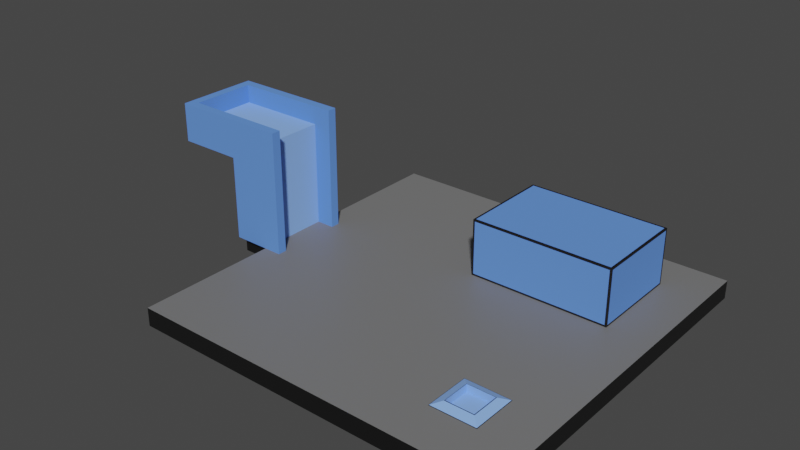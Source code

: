 # Source: Level02.blend  (saved by Blender 2.80.75; exported with 4.5.12 LTS)
import bpy
from mathutils import Matrix  # noqa: F401  (used for matrix-valued properties, if any)

bpy.ops.wm.read_factory_settings(use_empty=True)
scene = bpy.context.scene
scene.name = 'Scene'

# ---- collections
col_collection = bpy.data.collections.new('Collection'); scene.collection.children.link(col_collection)

# ---- materials (node trees are filled in below, after node groups)
mat_grey = bpy.data.materials.new('Grey')
mat_grey.use_transparent_shadow = False
mat_lightgreenblue = bpy.data.materials.new('LightGreenBlue')
mat_lightgreenblue.use_transparent_shadow = False
mat_black = bpy.data.materials.new('Black')
mat_black.use_transparent_shadow = False
mat_lightgreen = bpy.data.materials.new('LightGreen')
mat_lightgreen.use_transparent_shadow = False
mat_darkblue = bpy.data.materials.new('DarkBlue')
mat_darkblue.use_transparent_shadow = False
mat_lightblue = bpy.data.materials.new('LightBlue')
mat_lightblue.use_transparent_shadow = False

# ---- material node trees
mat_grey.use_nodes = True; mat_grey.node_tree.nodes.clear()
_N = mat_grey.node_tree.nodes; _L = mat_grey.node_tree.links
n0 = _N.new('ShaderNodeOutputMaterial'); n0.name = 'Material Output'; n0.location = (300, 300)
n1 = _N.new('ShaderNodeBsdfPrincipled'); n1.name = 'Principled BSDF'; n1.location = (10, 300)
n1.distribution = 'GGX'
n1.subsurface_method = 'BURLEY'
n1.inputs[0].default_value = (0.1845, 0.1845, 0.1845, 1.0)
n1.inputs[3].default_value = 1.45
n1.inputs[27].default_value = (0.0, 0.0, 0.0, 1.0)
n1.inputs[28].default_value = 1.0
_L.new(n1.outputs[0], n0.inputs[0])
n0.is_active_output = True
mat_lightgreenblue.use_nodes = True; mat_lightgreenblue.node_tree.nodes.clear()
_N = mat_lightgreenblue.node_tree.nodes; _L = mat_lightgreenblue.node_tree.links
n0 = _N.new('ShaderNodeOutputMaterial'); n0.name = 'Material Output'; n0.location = (300, 300)
n1 = _N.new('ShaderNodeBsdfPrincipled'); n1.name = 'Principled BSDF'; n1.location = (10, 300)
n1.distribution = 'GGX'
n1.subsurface_method = 'BURLEY'
n1.inputs[0].default_value = (0.1725, 0.5071, 0.4648, 1.0)
n1.inputs[2].default_value = 1.0
n1.inputs[3].default_value = 1.45
n1.inputs[27].default_value = (0.0, 0.0, 0.0, 1.0)
n1.inputs[28].default_value = 1.0
_L.new(n1.outputs[0], n0.inputs[0])
n0.is_active_output = True
mat_black.use_nodes = True; mat_black.node_tree.nodes.clear()
_N = mat_black.node_tree.nodes; _L = mat_black.node_tree.links
n0 = _N.new('ShaderNodeOutputMaterial'); n0.name = 'Material Output'; n0.location = (300, 300)
n1 = _N.new('ShaderNodeBsdfPrincipled'); n1.name = 'Principled BSDF'; n1.location = (10, 300)
n1.distribution = 'GGX'
n1.subsurface_method = 'BURLEY'
n1.inputs[0].default_value = (0.0, 0.0, 0.0, 1.0)
n1.inputs[3].default_value = 1.45
n1.inputs[13].default_value = 1.0
n1.inputs[27].default_value = (0.0, 0.0, 0.0, 1.0)
n1.inputs[28].default_value = 1.0
_L.new(n1.outputs[0], n0.inputs[0])
n0.is_active_output = True
mat_lightgreen.use_nodes = True; mat_lightgreen.node_tree.nodes.clear()
_N = mat_lightgreen.node_tree.nodes; _L = mat_lightgreen.node_tree.links
n0 = _N.new('ShaderNodeOutputMaterial'); n0.name = 'Material Output'; n0.location = (300, 300)
n1 = _N.new('ShaderNodeBsdfPrincipled'); n1.name = 'Principled BSDF'; n1.location = (10, 300)
n1.distribution = 'GGX'
n1.subsurface_method = 'BURLEY'
n1.inputs[0].default_value = (0.3449, 1.0, 0.2704, 1.0)
n1.inputs[3].default_value = 1.45
n1.inputs[13].default_value = 1.0
n1.inputs[27].default_value = (0.0, 0.0, 0.0, 1.0)
n1.inputs[28].default_value = 1.0
_L.new(n1.outputs[0], n0.inputs[0])
n0.is_active_output = True
mat_darkblue.use_nodes = True; mat_darkblue.node_tree.nodes.clear()
_N = mat_darkblue.node_tree.nodes; _L = mat_darkblue.node_tree.links
n0 = _N.new('ShaderNodeOutputMaterial'); n0.name = 'Material Output'; n0.location = (300, 300)
n1 = _N.new('ShaderNodeBsdfPrincipled'); n1.name = 'Principled BSDF'; n1.location = (10, 300)
n1.distribution = 'GGX'
n1.subsurface_method = 'BURLEY'
n1.inputs[0].default_value = (0.1267, 0.2835, 0.8, 1.0)
n1.inputs[2].default_value = 1.0
n1.inputs[3].default_value = 1.45
n1.inputs[13].default_value = 0.0
n1.inputs[27].default_value = (0.0, 0.0, 0.0, 1.0)
n1.inputs[28].default_value = 1.0
_L.new(n1.outputs[0], n0.inputs[0])
n0.is_active_output = True
mat_lightblue.use_nodes = True; mat_lightblue.node_tree.nodes.clear()
_N = mat_lightblue.node_tree.nodes; _L = mat_lightblue.node_tree.links
n0 = _N.new('ShaderNodeOutputMaterial'); n0.name = 'Material Output'; n0.location = (300, 300)
n1 = _N.new('ShaderNodeBsdfPrincipled'); n1.name = 'Principled BSDF'; n1.location = (10, 300)
n1.distribution = 'GGX'
n1.subsurface_method = 'BURLEY'
n1.inputs[0].default_value = (0.257, 0.4654, 1.0, 1.0)
n1.inputs[2].default_value = 1.0
n1.inputs[3].default_value = 1.45
n1.inputs[27].default_value = (0.0, 0.0, 0.0, 1.0)
n1.inputs[28].default_value = 1.0
_L.new(n1.outputs[0], n0.inputs[0])
n0.is_active_output = True

# ---- world
world_world = bpy.data.worlds.new('World'); scene.world = world_world
world_world.use_nodes = True; world_world.node_tree.nodes.clear()
_N = world_world.node_tree.nodes; _L = world_world.node_tree.links
n0 = _N.new('ShaderNodeOutputWorld'); n0.name = 'World Output'; n0.location = (300, 300)
n1 = _N.new('ShaderNodeBackground'); n1.name = 'Background'; n1.location = (10, 300)
n1.inputs[0].default_value = (0.05088, 0.05088, 0.05088, 1.0)
_L.new(n1.outputs[0], n0.inputs[0])
n0.is_active_output = True
world_world.color = (0.05088, 0.05088, 0.05088)
world_world.use_sun_shadow = False
world_world.sun_shadow_jitter_overblur = 0.0

# ---- meshes
me_cube = bpy.data.meshes.new('Cube')
me_cube.from_pydata([(1.0, 1.0, 1.0), (1.0, 1.0, 0.0), (1.0, -1.0, 1.0), (1.0, -1.0, 0.0), (-1.0, 1.0, 1.0), (-1.0, 1.0, 0.0), (-1.0, -1.0, 1.0), (-1.0, -1.0, 0.0), (-1.0, 0.0, 1.0), (1.0, 0.0, 0.0), (-1.0, 0.0, 0.0), (-1.0, -0.176, 1.0), (-1.0, -0.176, 0.0), (-1.0, 0.176, 0.0), (-1.0, 0.176, 1.0), (-1.2, 0.176, 0.0), (-1.2, 0.0, 0.0), (-1.2, -0.176, 1.0), (-1.2, 0.0, 1.0), (-1.2, -0.176, 0.0), (-1.2, 0.176, 1.0), (-1.0, -0.176, 6.716), (-1.0, 0.0, 6.716), (-1.0, 0.176, 6.716), (-1.2, -0.176, 6.716), (-1.2, 0.0, 6.716), (-1.2, 0.176, 6.716), (-1.0, -0.226, 1.0), (-1.0, -0.226, 6.716), (-1.2, -0.226, 1.0), (-1.2, -0.226, 6.716), (-1.2, 0.226, 1.0), (-1.0, 0.226, 1.0), (-1.2, 0.226, 6.716), (-1.0, 0.226, 6.716), (-0.9, -0.176, 1.0), (-0.9, -0.176, 6.716), (-0.9, 0.176, 1.0), (-0.9, 0.176, 6.716), (-0.9, -0.226, 1.0), (-0.9, -0.226, 6.716), (-0.9, 0.226, 1.0), (-0.9, 0.226, 6.716), (-1.0, -0.176, 5.591), (-1.0, 0.176, 5.591), (-1.2, 0.176, 5.591), (-1.2, 0.0, 5.591), (-1.0, -0.226, 5.591), (-1.0, 0.226, 5.591), (-1.2, 0.226, 5.591), (-0.9, -0.176, 5.591), (-0.9, 0.176, 5.591), (-0.9, -0.226, 5.591), (-0.9, 0.226, 5.591), (-1.2, -0.176, 5.591), (-1.0, 0.0, 5.591), (-1.2, -0.226, 5.591), (-1.5, -0.176, 6.716), (-1.5, 0.0, 6.716), (-1.5, 0.176, 6.716), (-1.5, 0.176, 5.591), (-1.5, 0.0, 5.591), (-1.5, -0.226, 6.716), (-1.5, 0.226, 5.591), (-1.5, 0.226, 6.716), (-1.5, -0.176, 5.591), (-1.5, -0.226, 5.591), (-1.55, -0.176, 6.716), (-1.55, 0.0, 6.716), (-1.55, 0.176, 6.716), (-1.55, 0.176, 5.591), (-1.55, 0.0, 5.591), (-1.55, -0.226, 6.716), (-1.55, 0.226, 5.591), (-1.55, 0.226, 6.716), (-1.55, -0.176, 5.591), (-1.55, -0.226, 5.591), (-1.2, 0.176, 7.716), (-1.0, 0.176, 7.716), (-1.2, -0.176, 7.716), (-1.0, -0.176, 7.716), (-1.2, -0.226, 7.716), (-1.0, -0.226, 7.716), (-1.2, 0.226, 7.716), (-1.0, 0.226, 7.716), (-0.9, -0.226, 7.716), (-0.9, -0.176, 7.716), (-0.9, 0.226, 7.716), (-0.9, 0.176, 7.716), (-1.5, -0.176, 7.716), (-1.5, 0.0, 7.716), (-1.5, 0.176, 7.716), (-1.55, 0.0, 7.716), (-1.5, -0.226, 7.716), (-1.5, 0.226, 7.716), (-1.55, -0.176, 7.716), (-1.55, 0.176, 7.716), (-1.55, -0.226, 7.716), (-1.55, 0.226, 7.716), (0.0, 1.0, 0.0), (0.0, -1.0, 1.0), (0.0, -1.0, 0.0), (0.0, 1.0, 1.0), (0.0, 0.0, 1.0), (0.5, 1.0, 0.0), (1.0, 0.5, 0.0), (1.0, 0.25, 1.0), (0.0, 0.25, 1.0), (0.75, 0.76, 1.0), (1.0, 0.25, 0.0), (-1.0, 0.75, 1.0), (1.0, 0.75, 1.0), (0.0, 0.75, 1.0), (0.75, 1.0, 1.0), (4.657e-10, 0.6529, 2.126), (4.657e-10, 0.6558, 1.833), (4.657e-10, 0.3558, 1.833), (0.0, 0.3583, 1.541), (-4.657e-10, 0.6444, 1.259), (-4.657e-10, 0.6305, 1.0), (4.657e-10, 0.3807, 1.0), (-4.657e-10, 0.3811, 2.667), (-4.657e-10, 0.6305, 2.667), (0.0, 0.3998, 2.894), (0.0, 0.5892, 3.081), (4.657e-10, 0.5632, 3.219), (-0.01, 0.75, 4.0), (-0.01, 0.5, 4.0), (-0.01, 0.25, 4.0), (-0.01, 0.75, 1.0), (-0.01, 0.25, 1.0), (-0.01, 0.6444, 2.407), (-0.01, 0.6305, 2.667), (-0.01, 0.6529, 2.126), (-0.01, 0.3587, 2.126), (-0.01, 0.3558, 1.833), (-0.01, 0.3583, 1.541), (-0.01, 0.3668, 1.259), (-0.01, 0.3904, 2.78), (-0.01, 0.5632, 3.219), (-0.01, 0.4766, 3.305), (-0.01, 0.5351, 3.305), (-0.01, 0.5058, 3.333), (0.0, 0.24, 1.0), (0.75, 0.24, 1.0), (0.75, 0.24, 4.0), (0.0, 0.24, 4.0), (-0.01, 0.24, 1.0), (-0.01, 0.24, 4.0), (0.75, 0.76, 4.0), (0.0, 0.76, 1.0), (0.0, 0.76, 4.0), (-0.01, 0.76, 1.0), (-0.01, 0.76, 4.0), (0.76, 0.75, 1.0), (0.76, 0.75, 4.0), (0.76, 0.76, 1.0), (0.76, 0.76, 4.0), (0.76, 0.25, 1.0), (0.76, 0.25, 4.0), (0.76, 0.24, 1.0), (0.76, 0.24, 4.0), (0.0, 0.5, 4.0), (0.75, 0.25, 4.0), (0.0, 0.75, 4.0), (0.75, 0.25, 1.0), (0.75, 0.75, 1.0), (0.75, 0.75, 4.0), (0.0, 0.25, 4.0), (0.76, 0.24, 4.1), (0.75, 0.24, 4.1), (-0.01, 0.24, 4.1), (-0.01, 0.25, 4.1), (2.384e-07, 0.76, 4.1), (0.75, 0.76, 4.1), (-0.01, 0.75, 4.1), (-0.01, 0.5, 4.1), (2.384e-07, 0.24, 4.1), (-0.01, 0.76, 4.1), (0.76, 0.75, 4.1), (0.76, 0.25, 4.1), (0.76, 0.76, 4.1), (2.384e-07, 0.75, 4.1), (2.384e-07, 0.25, 4.1), (2.384e-07, 0.5, 4.1), (0.75, 0.75, 4.1), (0.75, 0.25, 4.1), (0.0, 0.6444, 2.407), (0.7469, -0.7469, 1.013), (0.0, 0.3672, 2.407), (4.657e-10, 0.3587, 2.126), (0.0, 0.6525, 1.541), (0.7031, -0.7031, 1.188), (9.313e-10, 0.3668, 1.259), (0.7031, -0.5469, 1.188), (-4.657e-10, 0.3904, 2.78), (0.0, 0.6119, 2.894), (0.7469, -0.5031, 1.013), (0.0, 0.4225, 3.081), (4.657e-10, 0.4484, 3.219), (4.657e-10, 0.4766, 3.305), (4.657e-10, 0.5351, 3.305), (4.657e-10, 0.5058, 3.333), (0.0, 0.5, 3.328), (0.5469, -0.5469, 1.188), (-0.01, 0.3672, 2.407), (0.5031, -0.5031, 1.013), (-0.01, 0.6558, 1.833), (-0.01, 0.6525, 1.541), (-0.01, 0.3807, 1.0), (-0.01, 0.3811, 2.667), (0.5031, -0.7469, 1.013), (-0.01, 0.6119, 2.894), (-0.01, 0.3998, 2.894), (-0.01, 0.5892, 3.081), (-0.01, 0.4225, 3.081), (-0.01, 0.4484, 3.219), (0.5469, -0.7031, 1.188), (-0.01, 0.5, 3.328), (-0.01, 0.6305, 1.0), (0.0002544, 0.5783, 1.838), (0.0002544, 0.5711, 1.993), (0.0002544, 0.5828, 1.67), (0.0002544, 0.4337, 1.838), (0.0002544, 0.4293, 1.67), (0.0002544, 0.4278, 1.495), (0.0002544, 0.5843, 1.495), (0.0002544, 0.5826, 1.32), (0.0002544, 0.429, 1.32), (0.0002544, 0.5783, 1.152), (0.0002544, 0.4335, 1.152), (0.0002544, 0.5711, 1.0), (0.0002544, 0.4407, 1.0), (0.0002544, 0.4409, 1.993), (0.0002544, 0.4458, 2.061), (0.0002544, 0.5614, 2.129), (0.0002544, 0.4507, 2.129), (0.0002544, 0.5495, 2.241), (0.0002544, 0.4625, 2.241), (0.0002544, 0.4761, 2.323), (0.0002544, 0.536, 2.323), (0.0002544, 0.4908, 2.374), (0.0002544, 0.5213, 2.374), (0.0002544, 0.506, 2.392), (0.0002544, 0.503, 2.388), (-0.01025, 0.5783, 1.838), (-0.01025, 0.5711, 1.993), (-0.01025, 0.5828, 1.67), (-0.01025, 0.4337, 1.838), (-0.01025, 0.4293, 1.67), (-0.01025, 0.4278, 1.495), (-0.01025, 0.5843, 1.495), (-0.01025, 0.5826, 1.32), (-0.01025, 0.429, 1.32), (-0.01025, 0.5783, 1.152), (-0.01025, 0.4335, 1.152), (-0.01025, 0.5711, 0.9999), (-0.01025, 0.4407, 1.0), (-0.01025, 0.4409, 1.993), (-0.01025, 0.4458, 2.061), (-0.01025, 0.5614, 2.129), (-0.01025, 0.4507, 2.129), (-0.01025, 0.5495, 2.241), (-0.01025, 0.4625, 2.241), (-0.01025, 0.4761, 2.323), (-0.01025, 0.536, 2.323), (-0.01025, 0.4908, 2.374), (-0.01025, 0.5213, 2.374), (-0.01025, 0.506, 2.392), (-0.01025, 0.503, 2.388), (0.0, -0.5, 1.0), (0.5, -0.5, 1.0), (0.75, -0.5, 1.0), (0.25, 1.0, 0.0), (0.25, -1.0, 1.0), (0.25, 1.0, 1.0), (0.5, -0.75, 1.0), (1.0, -0.25, 0.0), (1.0, -0.25, 1.0), (-1.0, -0.625, 0.0), (0.7, -0.55, 1.0), (0.55, -0.55, 1.0), (-1.0, -0.6875, 0.0), (0.7, -0.7, 1.0), (0.55, -0.7, 1.0), (0.7, -0.625, 0.8), (0.55, -0.625, 0.8), (0.625, -0.55, 0.8), (0.7, -0.55, 0.8), (0.55, -0.55, 0.8), (0.625, -0.7, 0.8), (0.7, -0.7, 0.8), (0.55, -0.7, 0.8), (0.7, -0.625, 1.2), (0.55, -0.625, 1.2), (0.625, -0.55, 1.2), (0.7, -0.55, 1.2), (0.55, -0.55, 1.2), (0.625, -0.7, 1.2), (0.7, -0.7, 1.2), (0.55, -0.7, 1.2), (0.75, -0.75, 1.0), (-0.01, 0.76, 1.1), (-0.01, 0.75, 1.1), (-0.01, 0.25, 1.1), (-0.01, 0.24, 1.1), (0.76, 0.25, 1.1), (0.75, 0.76, 1.1), (0.76, 0.76, 1.1), (0.76, 0.75, 1.1), (0.75, 0.24, 1.1), (0.76, 0.24, 1.1), (0.0, 0.76, 1.1), (0.0, 0.24, 1.1), (-0.01, 0.6359, 1.1), (-0.01, 0.3753, 1.1), (-0.5, 0.0, 1.0), (-0.505, 0.75, 1.0), (-0.5025, 0.24, 1.0), (-0.01, 0.0, 1.0), (-0.01, 0.3127, 1.1), (-0.01, 0.344, 1.1)], [(305, 313), (219, 119)], [(101, 100, 6, 7), (306, 309, 155, 159), (55, 44, 23, 22), (6, 100, 270, 103, 319, 316, 8), (14, 13, 15, 20), (19, 17, 18, 16), (16, 18, 20, 15), (10, 12, 19, 16), (17, 11, 27, 29), (13, 10, 16, 15), (12, 11, 17, 19), (21, 22, 25, 24), (22, 23, 26, 25), (33, 49, 63, 64), (45, 46, 61, 60), (24, 25, 58, 57), (43, 55, 22, 21), (56, 47, 28, 30), (64, 74, 98, 94), (17, 29, 56, 54), (48, 49, 33, 34), (36, 21, 80, 86), (14, 20, 31, 32), (26, 23, 78, 77), (50, 36, 40, 52), (37, 41, 53, 51), (27, 39, 52, 47), (67, 72, 97, 95), (14, 37, 51, 44), (48, 34, 42, 53), (43, 21, 36, 50), (11, 43, 50, 35), (32, 48, 53, 41), (35, 50, 52, 39), (31, 49, 48, 32), (27, 47, 56, 29), (8, 55, 43, 11), (14, 44, 55, 8), (20, 45, 49, 31), (23, 44, 51, 38), (28, 47, 52, 40), (38, 51, 53, 42), (46, 54, 65, 61), (18, 17, 54, 46, 45, 20), (60, 61, 71, 70), (33, 64, 94, 83), (58, 59, 91, 90), (61, 65, 75, 71), (25, 26, 59, 58), (49, 45, 60, 63), (28, 40, 85, 82), (56, 30, 62, 66), (40, 36, 86, 85), (54, 56, 66, 65), (70, 69, 74, 73), (70, 71, 68, 69), (71, 75, 67, 68), (67, 75, 76, 72), (57, 58, 90, 89), (66, 62, 72, 76), (64, 63, 73, 74), (63, 60, 70, 73), (65, 66, 76, 75), (69, 68, 92, 96), (80, 79, 81, 82), (84, 78, 88, 87), (77, 78, 84, 83), (80, 82, 85, 86), (93, 89, 95, 97), (89, 90, 92, 95), (77, 83, 94, 91), (81, 79, 89, 93), (90, 91, 96, 92), (91, 94, 98, 96), (59, 26, 77, 91), (62, 30, 81, 93), (38, 42, 87, 88), (74, 69, 96, 98), (21, 24, 79, 80), (34, 33, 83, 84), (23, 38, 88, 78), (72, 62, 93, 97), (30, 28, 82, 81), (68, 67, 95, 92), (42, 34, 84, 87), (24, 57, 89, 79), (112, 129, 152, 150), (5, 4, 102, 99), (278, 2, 3, 277), (270, 100, 274, 276, 271), (2, 274, 100, 101, 3), (275, 113, 0, 1, 104, 273), (107, 143, 144, 165), (303, 126, 153, 302), (306, 159, 161, 311), (313, 143, 144, 310), (309, 154, 156, 308), (304, 130, 147, 305), (120, 107, 130, 209), (143, 313, 146, 148, 305, 147), (130, 107, 143, 147), (310, 144, 160, 311), (307, 149, 157, 308), (4, 110, 317, 129, 152, 150, 102), (6, 8, 32, 110, 4, 5, 279, 282, 7), (150, 108, 113, 275, 102), (113, 108, 156, 154, 111, 0), (111, 154, 158, 106), (312, 151, 149, 307), (143, 107, 120, 193, 117, 116, 190, 189, 121, 195, 123, 198, 199, 200, 203, 162, 168, 146, 313), (112, 150, 312, 151, 164, 162, 203, 202, 201, 125, 124, 196, 122, 187, 114, 115, 191, 118, 119), (166, 165, 163, 167), (107, 168, 163, 165), (166, 167, 164, 112), (149, 151, 173, 174), (155, 157, 181, 179), (153, 126, 175, 178), (146, 145, 170, 177), (151, 153, 178, 173), (161, 159, 180, 169), (127, 128, 172, 176), (145, 161, 169, 170), (159, 155, 179, 180), (126, 127, 176, 175), (183, 186, 185, 182, 184), (182, 175, 176, 184), (184, 176, 172, 183), (173, 178, 175, 182), (173, 182, 185, 174), (181, 174, 185, 179), (179, 185, 186, 180), (170, 169, 180, 186), (183, 177, 170, 186), (171, 177, 183, 172), (157, 149, 174, 181), (128, 148, 171, 172), (148, 146, 177, 171), (168, 162, 164, 167, 163), (108, 166, 165, 144, 160, 158, 154, 156), (150, 112, 166, 108), (238, 236, 261, 263), (224, 225, 250, 249), (239, 238, 263, 264), (226, 222, 247, 251), (237, 240, 265, 262), (227, 226, 251, 252), (241, 239, 264, 266), (225, 228, 253, 250), (240, 242, 267, 265), (229, 227, 252, 254), (242, 243, 268, 267), (228, 230, 255, 253), (243, 244, 269, 268), (231, 229, 254, 256), (244, 241, 266, 269), (230, 232, 257, 255), (233, 223, 248, 258), (234, 233, 258, 259), (221, 235, 260, 246), (220, 221, 246, 245), (236, 234, 259, 261), (222, 220, 245, 247), (235, 237, 262, 260), (223, 224, 249, 248), (122, 196, 124, 125, 201, 202, 203, 200, 199, 198, 123, 195, 121, 189, 190, 116, 117, 193, 120, 232, 230, 228, 225, 224, 223, 233, 234, 236, 238, 239, 241, 244, 243, 242, 240, 237, 235, 221, 220, 222, 226, 227, 229, 231, 119, 118, 191, 115, 114, 187), (256, 257, 232, 231), (166, 112, 119, 231, 232, 120, 107, 165), (111, 106, 278, 277, 9, 109, 105, 1, 0), (99, 102, 275, 273), (282, 279, 5, 99, 273, 104, 1, 105, 109, 9, 277, 3, 101, 7), (103, 270, 271, 272, 144, 143), (284, 292, 286, 289, 281, 297, 294, 300), (280, 288, 285, 291, 283, 299, 293, 296), (285, 288, 287, 289, 286, 292, 290, 291), (129, 303, 302, 152), (128, 304, 305, 148), (108, 307, 308, 156), (145, 310, 311, 161), (155, 309, 308, 157), (158, 306, 311, 160), (158, 154, 309, 306), (126, 303, 314, 208, 207, 133, 131, 132, 212, 214, 139, 141, 142, 218, 140, 216, 215, 213, 138, 210, 205, 134, 135, 136, 137, 209, 315, 321, 320, 304, 128, 127), (130, 304, 320, 321, 315, 209), (314, 303, 129, 219), (147, 319, 103, 143), (316, 319, 147, 318), (209, 129, 219, 256, 257), (318, 317, 110, 32, 14, 8, 316), (216, 140, 218, 142, 141, 139, 214, 212, 132, 131, 133, 207, 208, 314, 219, 256, 254, 252, 251, 247, 245, 246, 260, 262, 265, 267, 268, 269, 266, 264, 263, 261, 259, 258, 248, 249, 250, 253, 255, 257, 209, 137, 136, 135, 134, 205, 210, 138, 213, 215), (312, 302, 153, 151), (312, 150, 152, 302), (150, 312, 307, 108), (313, 310, 145, 146), (130, 209, 129, 317, 318, 147), (188, 301, 272, 197), (188, 211, 276, 301), (211, 206, 271, 276), (197, 272, 271, 206), (194, 192, 188, 197), (217, 211, 188, 192), (217, 204, 206, 211), (204, 194, 197, 206), (194, 204, 297, 295, 296), (192, 194, 296, 293, 299), (192, 299, 298, 300, 217), (217, 300, 294, 297, 204), (144, 272, 278, 106, 158, 160), (2, 278, 272, 301), (2, 301, 276, 274), (287, 288, 280, 296, 295, 297, 281, 289), (283, 291, 290, 292, 284, 300, 298, 299)])
me_cube.polygons.foreach_set('material_index', [2, 4, 5, 0, 2, 2, 2, 2, 4, 2, 2, 5, 5, 4, 0, 5, 5, 4, 4, 4, 4, 4, 4, 4, 4, 4, 4, 4, 4, 4, 4, 4, 4, 4, 4, 4, 5, 5, 4, 4, 4, 4, 0, 4, 0, 4, 4, 0, 5, 0, 4, 4, 4, 0, 4, 4, 4, 4, 4, 4, 4, 0, 0, 4, 4, 4, 4, 4, 4, 4, 4, 4, 4, 4, 4, 4, 4, 4, 4, 4, 4, 4, 4, 4, 4, 4, 0, 2, 2, 0, 2, 2, 0, 2, 2, 2, 2, 2, 0, 2, 0, 2, 2, 0, 2, 0, 0, 0, 4, 5, 5, 4, 4, 4, 2, 2, 2, 2, 2, 2, 2, 2, 2, 2, 4, 2, 2, 2, 2, 2, 2, 2, 2, 2, 2, 2, 2, 4, 0, 0, 2, 2, 2, 2, 2, 2, 2, 2, 2, 2, 2, 2, 2, 2, 2, 2, 2, 2, 2, 2, 2, 2, 2, 2, 5, 0, 5, 2, 2, 2, 0, 5, 5, 5, 2, 2, 2, 2, 2, 2, 2, 4, 2, 2, 0, 0, 0, 0, 2, 2, 2, 2, 4, 0, 2, 2, 2, 2, 5, 5, 5, 5, 2, 2, 2, 2, 0, 0, 0, 5, 5])
_uv = me_cube.uv_layers.new(name='UVMap')
_uv.uv.foreach_set('vector', [0.375, 0.375, 0.625, 0.375, 0.625, 0.5, 0.375, 0.5, 0.4062, 0.09375, 0.4062, 0.03125, 0.4062, 0.03125, 0.4062, 0.09375, 0.0, 0.0, 0.0, 0.0, 0.0, 0.0, 0.0, 0.0, 0.625, 0.25, 0.5, 0.25, 0.5, 0.1875, 0.5, 0.125, 0.5312, 0.125, 0.5625, 0.125, 0.625, 0.125, 0.625, 0.6562, 0.375, 0.6562, 0.375, 0.6562, 0.625, 0.6562, 0.375, 0.5938, 0.625, 0.5938, 0.625, 0.625, 0.375, 0.625, 0.375, 0.625, 0.625, 0.625, 0.625, 0.6562, 0.375, 0.6562, 0.0, 0.0, 0.0, 0.0, 0.0, 0.0, 0.0, 0.0, 0.625, 0.5938, 0.625, 0.5938, 0.625, 0.5938, 0.625, 0.5938, 0.0, 0.0, 0.0, 0.0, 0.0, 0.0, 0.0, 0.0, 0.375, 0.5938, 0.625, 0.5938, 0.625, 0.5938, 0.375, 0.5938, 0.0, 0.0, 0.0, 0.0, 0.0, 0.0, 0.0, 0.0, 0.0, 0.0, 0.0, 0.0, 0.0, 0.0, 0.0, 0.0, 0.625, 0.6562, 0.625, 0.6562, 0.625, 0.6562, 0.625, 0.6562, 0.625, 0.6562, 0.625, 0.625, 0.625, 0.625, 0.625, 0.6562, 0.0, 0.0, 0.0, 0.0, 0.0, 0.0, 0.0, 0.0, 0.0, 0.0, 0.0, 0.0, 0.0, 0.0, 0.0, 0.0, 0.625, 0.5938, 0.625, 0.5938, 0.625, 0.5938, 0.625, 0.5938, 0.625, 0.6562, 0.625, 0.6562, 0.625, 0.6562, 0.625, 0.6562, 0.625, 0.5938, 0.625, 0.5938, 0.625, 0.5938, 0.625, 0.5938, 0.625, 0.6562, 0.625, 0.6562, 0.625, 0.6562, 0.625, 0.6562, 0.0, 0.0, 0.0, 0.0, 0.0, 0.0, 0.0, 0.0, 0.625, 0.6562, 0.625, 0.6562, 0.625, 0.6562, 0.625, 0.6562, 0.0, 0.0, 0.0, 0.0, 0.0, 0.0, 0.0, 0.0, 0.0, 0.0, 0.0, 0.0, 0.0, 0.0, 0.0, 0.0, 0.0, 0.0, 0.0, 0.0, 0.0, 0.0, 0.0, 0.0, 0.625, 0.5938, 0.625, 0.5938, 0.625, 0.5938, 0.625, 0.5938, 0.625, 0.5938, 0.625, 0.5938, 0.625, 0.5938, 0.625, 0.5938, 0.0, 0.0, 0.0, 0.0, 0.0, 0.0, 0.0, 0.0, 0.625, 0.6562, 0.625, 0.6562, 0.625, 0.6562, 0.625, 0.6562, 0.0, 0.0, 0.0, 0.0, 0.0, 0.0, 0.0, 0.0, 0.0, 0.0, 0.0, 0.0, 0.0, 0.0, 0.0, 0.0, 0.625, 0.6562, 0.625, 0.6562, 0.625, 0.6562, 0.625, 0.6562, 0.0, 0.0, 0.0, 0.0, 0.0, 0.0, 0.0, 0.0, 0.625, 0.6562, 0.625, 0.6562, 0.625, 0.6562, 0.625, 0.6562, 0.625, 0.5938, 0.625, 0.5938, 0.625, 0.5938, 0.625, 0.5938, 0.0, 0.0, 0.0, 0.0, 0.0, 0.0, 0.0, 0.0, 0.0, 0.0, 0.0, 0.0, 0.0, 0.0, 0.0, 0.0, 0.625, 0.6562, 0.625, 0.6562, 0.625, 0.6562, 0.625, 0.6562, 0.0, 0.0, 0.0, 0.0, 0.0, 0.0, 0.0, 0.0, 0.625, 0.5938, 0.625, 0.5938, 0.625, 0.5938, 0.625, 0.5938, 0.0, 0.0, 0.0, 0.0, 0.0, 0.0, 0.0, 0.0, 0.625, 0.625, 0.625, 0.5938, 0.625, 0.5938, 0.625, 0.625, 0.625, 0.625, 0.625, 0.5938, 0.625, 0.5938, 0.625, 0.625, 0.625, 0.6562, 0.625, 0.6562, 0.625, 0.6562, 0.625, 0.625, 0.625, 0.625, 0.625, 0.6562, 0.625, 0.6562, 0.625, 0.6562, 0.625, 0.6562, 0.625, 0.6562, 0.0, 0.0, 0.0, 0.0, 0.0, 0.0, 0.0, 0.0, 0.625, 0.625, 0.625, 0.5938, 0.625, 0.5938, 0.625, 0.625, 0.0, 0.0, 0.0, 0.0, 0.0, 0.0, 0.0, 0.0, 0.625, 0.6562, 0.625, 0.6562, 0.625, 0.6562, 0.625, 0.6562, 0.625, 0.5938, 0.625, 0.5938, 0.625, 0.5938, 0.625, 0.5938, 0.625, 0.5938, 0.625, 0.5938, 0.625, 0.5938, 0.625, 0.5938, 0.0, 0.0, 0.0, 0.0, 0.0, 0.0, 0.0, 0.0, 0.625, 0.5938, 0.625, 0.5938, 0.625, 0.5938, 0.625, 0.5938, 0.625, 0.6562, 0.625, 0.6562, 0.625, 0.6562, 0.625, 0.6562, 0.625, 0.6562, 0.625, 0.625, 0.625, 0.625, 0.625, 0.6562, 0.625, 0.625, 0.625, 0.5938, 0.625, 0.5938, 0.625, 0.625, 0.625, 0.5938, 0.625, 0.5938, 0.625, 0.5938, 0.625, 0.5938, 0.0, 0.0, 0.0, 0.0, 0.0, 0.0, 0.0, 0.0, 0.625, 0.5938, 0.625, 0.5938, 0.625, 0.5938, 0.625, 0.5938, 0.625, 0.6562, 0.625, 0.6562, 0.625, 0.6562, 0.625, 0.6562, 0.625, 0.6562, 0.625, 0.6562, 0.625, 0.6562, 0.625, 0.6562, 0.625, 0.5938, 0.625, 0.5938, 0.625, 0.5938, 0.625, 0.5938, 0.625, 0.6562, 0.625, 0.625, 0.625, 0.625, 0.625, 0.6562, 0.0, 0.0, 0.0, 0.0, 0.0, 0.0, 0.0, 0.0, 0.0, 0.0, 0.0, 0.0, 0.0, 0.0, 0.0, 0.0, 0.0, 0.0, 0.0, 0.0, 0.0, 0.0, 0.0, 0.0, 0.0, 0.0, 0.0, 0.0, 0.0, 0.0, 0.0, 0.0, 0.0, 0.0, 0.0, 0.0, 0.0, 0.0, 0.0, 0.0, 0.0, 0.0, 0.0, 0.0, 0.0, 0.0, 0.0, 0.0, 0.0, 0.0, 0.0, 0.0, 0.0, 0.0, 0.0, 0.0, 0.0, 0.0, 0.0, 0.0, 0.0, 0.0, 0.0, 0.0, 0.0, 0.0, 0.0, 0.0, 0.0, 0.0, 0.0, 0.0, 0.0, 0.0, 0.0, 0.0, 0.0, 0.0, 0.0, 0.0, 0.0, 0.0, 0.0, 0.0, 0.0, 0.0, 0.0, 0.0, 0.625, 0.5938, 0.625, 0.5938, 0.625, 0.5938, 0.625, 0.5938, 0.0, 0.0, 0.0, 0.0, 0.0, 0.0, 0.0, 0.0, 0.625, 0.6562, 0.625, 0.6562, 0.625, 0.6562, 0.625, 0.6562, 0.0, 0.0, 0.0, 0.0, 0.0, 0.0, 0.0, 0.0, 0.625, 0.6562, 0.625, 0.6562, 0.625, 0.6562, 0.625, 0.6562, 0.0, 0.0, 0.0, 0.0, 0.0, 0.0, 0.0, 0.0, 0.625, 0.5938, 0.625, 0.5938, 0.625, 0.5938, 0.625, 0.5938, 0.625, 0.5938, 0.625, 0.5938, 0.625, 0.5938, 0.625, 0.5938, 0.625, 0.625, 0.625, 0.5938, 0.625, 0.5938, 0.625, 0.625, 0.625, 0.6562, 0.625, 0.6562, 0.625, 0.6562, 0.625, 0.6562, 0.0, 0.0, 0.0, 0.0, 0.0, 0.0, 0.0, 0.0, 0.0, 0.0, 0.0, 0.0, 0.0, 0.0, 0.0, 0.0, 0.625, 0.5, 0.875, 0.5, 0.875, 0.625, 0.625, 0.625, 0.375, 0.6562, 0.375, 0.75, 0.125, 0.75, 0.125, 0.6562, 0.5, 0.1875, 0.5, 0.25, 0.4688, 0.25, 0.4375, 0.2188, 0.4375, 0.1875, 0.625, 0.25, 0.625, 0.3438, 0.625, 0.375, 0.375, 0.375, 0.375, 0.25, 0.875, 0.6562, 0.875, 0.7188, 0.875, 0.75, 0.625, 0.75, 0.625, 0.6875, 0.625, 0.6562, 0.0, 0.0, 0.0, 0.0, 0.0, 0.0, 0.0, 0.0, 0.5, 0.03125, 0.5, 0.03125, 0.5, 0.03125, 0.5, 0.03125, 0.4062, 0.09375, 0.4062, 0.09375, 0.4062, 0.09375, 0.4062, 0.09375, 0.0, 0.0, 0.0, 0.0, 0.0, 0.0, 0.0, 0.0, 0.4062, 0.03125, 0.4062, 0.03125, 0.4062, 0.03125, 0.4062, 0.03125, 0.25, 0.04688, 0.0, 0.0, 0.0, 0.0, 0.25, 0.04688, 0.0, 0.0, 0.0, 0.0, 0.0, 0.0, 0.0, 0.0, 0.5, 0.09375, 0.5, 0.09375, 0.5, 0.09375, 0.5, 0.09375, 0.5, 0.09375, 0.5, 0.09375, 0.0, 0.0, 0.0, 0.0, 0.0, 0.0, 0.0, 0.0, 0.4063, 0.09375, 0.4062, 0.09375, 0.4062, 0.09375, 0.4062, 0.09375, 0.4063, 0.03125, 0.4062, 0.03125, 0.4062, 0.03125, 0.4062, 0.03125, 0.0, 0.0, 0.0, 0.0, 0.0, 0.0, 0.0, 0.0, 0.0, 0.0, 0.0, 0.0, 0.0, 0.0, 0.625, 0.25, 0.625, 0.125, 0.0, 0.0, 0.0, 0.0, 0.0, 0.0, 0.625, 0.5, 0.375, 0.9531, 0.375, 0.9609, 0.375, 1.0, 0.0, 0.0, 0.0, 0.0, 0.0, 0.0, 0.0, 0.0, 0.0, 0.0, 0.0, 0.0, 0.0, 0.0, 0.0, 0.0, 0.0, 0.0, 0.0, 0.0, 0.0, 0.0, 0.0, 0.0, 0.0, 0.0, 0.0, 0.0, 0.0, 0.0, 0.0, 0.0, 0.0, 0.0, 0.0, 0.0, 0.0, 0.0, 0.0, 0.0, 0.0, 0.0, 0.0, 0.0, 0.0, 0.0, 0.0, 0.0, 0.0, 0.0, 0.0, 0.0, 0.0, 0.0, 0.0, 0.0, 0.0, 0.0, 0.0, 0.0, 0.0, 0.0, 0.0, 0.0, 0.0, 0.0, 0.0, 0.0, 0.0, 0.0, 0.0, 0.0, 0.0, 0.0, 0.0, 0.0, 0.0, 0.0, 0.0, 0.0, 0.0, 0.0, 0.0, 0.0, 0.0, 0.0, 0.0, 0.0, 0.0, 0.0, 0.0, 0.0, 0.0, 0.0, 0.0, 0.0, 0.0, 0.0, 0.0, 0.0, 0.0, 0.0, 0.0, 0.0, 0.0, 0.0, 0.0, 0.0, 0.0, 0.0, 0.0, 0.0, 0.0, 0.0, 0.0, 0.0, 0.0, 0.0, 0.0, 0.0, 0.0, 0.0, 0.0, 0.0, 0.0, 0.0, 0.0, 0.0, 0.0, 0.0, 0.0, 0.0, 0.0, 0.0, 0.0, 0.0, 0.0, 0.0, 0.4062, 0.03125, 0.5, 0.03125, 0.5, 0.03125, 0.4062, 0.03125, 0.4062, 0.03125, 0.4062, 0.03125, 0.4062, 0.03125, 0.4062, 0.03125, 0.5, 0.03125, 0.5, 0.03125, 0.5, 0.03125, 0.5, 0.03125, 0.5, 0.09375, 0.4062, 0.09375, 0.4062, 0.09375, 0.5, 0.09375, 0.5, 0.03125, 0.5, 0.03125, 0.5, 0.03125, 0.5, 0.03125, 0.4062, 0.09375, 0.4062, 0.09375, 0.4062, 0.09375, 0.4062, 0.09375, 0.5, 0.0625, 0.5, 0.09375, 0.5, 0.09375, 0.5, 0.0625, 0.4062, 0.09375, 0.4062, 0.09375, 0.4062, 0.09375, 0.4062, 0.09375, 0.4062, 0.09375, 0.4062, 0.03125, 0.4062, 0.03125, 0.4062, 0.09375, 0.5, 0.03125, 0.5, 0.0625, 0.5, 0.0625, 0.5, 0.03125, 0.0, 0.0, 0.0, 0.0, 0.0, 0.0, 0.0, 0.0, 0.0, 0.0, 0.0, 0.0, 0.0, 0.0, 0.0, 0.0, 0.0, 0.0, 0.0, 0.0, 0.0, 0.0, 0.0, 0.0, 0.0, 0.0, 0.0, 0.0, 0.5, 0.03125, 0.0, 0.0, 0.0, 0.0, 0.0, 0.0, 0.0, 0.0, 0.0, 0.0, 0.0, 0.0, 0.4062, 0.03125, 0.4062, 0.03125, 0.0, 0.0, 0.4062, 0.03125, 0.0, 0.0, 0.0, 0.0, 0.0, 0.0, 0.0, 0.0, 0.4062, 0.09375, 0.4062, 0.09375, 0.0, 0.0, 0.0, 0.0, 0.0, 0.0, 0.0, 0.0, 0.0, 0.0, 0.0, 0.0, 0.0, 0.0, 0.0, 0.0, 0.0, 0.0, 0.0, 0.0, 0.4062, 0.03125, 0.4062, 0.03125, 0.4062, 0.03125, 0.4062, 0.03125, 0.5, 0.09375, 0.5, 0.09375, 0.5, 0.09375, 0.5, 0.09375, 0.5, 0.09375, 0.5, 0.09375, 0.5, 0.09375, 0.5, 0.09375, 0.0, 0.0, 0.0, 0.0, 0.0, 0.0, 0.0, 0.0, 0.0, 0.0, 0.0, 0.0, 0.0, 0.0, 0.0, 0.0, 0.0, 0.0, 0.0, 0.0, 0.0, 0.0, 0.0, 0.0, 0.0, 0.0, 0.0, 0.0, 0.0, 0.0, 0.0, 0.0, 0.0, 0.0, 0.0, 0.0, 0.0, 0.0, 0.0, 0.0, 0.0, 0.0, 0.0, 0.0, 0.0, 0.0, 0.0, 0.0, 0.0, 0.0, 0.0, 0.0, 0.0, 0.0, 0.0, 0.0, 0.0, 0.0, 0.0, 0.0, 0.0, 0.0, 0.0, 0.0, 0.0, 0.0, 0.0, 0.0, 0.0, 0.0, 0.0, 0.0, 0.0, 0.0, 0.0, 0.0, 0.0, 0.0, 0.0, 0.0, 0.0, 0.0, 0.0, 0.0, 0.0, 0.0, 0.0, 0.0, 0.0, 0.0, 0.0, 0.0, 0.0, 0.0, 0.0, 0.0, 0.0, 0.0, 0.0, 0.0, 0.0, 0.0, 0.0, 0.0, 0.0, 0.0, 0.0, 0.0, 0.0, 0.0, 0.0, 0.0, 0.0, 0.0, 0.0, 0.0, 0.0, 0.0, 0.0, 0.0, 0.0, 0.0, 0.0, 0.0, 0.0, 0.0, 0.0, 0.0, 0.0, 0.0, 0.0, 0.0, 0.0, 0.0, 0.0, 0.0, 0.0, 0.0, 0.0, 0.0, 0.0, 0.0, 0.0, 0.0, 0.0, 0.0, 0.0, 0.0, 0.0, 0.0, 0.0, 0.0, 0.0, 0.0, 0.0, 0.0, 0.0, 0.0, 0.0, 0.0, 0.0, 0.0, 0.0, 0.0, 0.0, 0.0, 0.0, 0.0, 0.0, 0.0, 0.0, 0.0, 0.0, 0.0, 0.0, 0.0, 0.0, 0.0, 0.0, 0.0, 0.0, 0.0, 0.0, 0.0, 0.0, 0.0, 0.0, 0.0, 0.0, 0.0, 0.0, 0.0, 0.0, 0.0, 0.0, 0.0, 0.0, 0.0, 0.0, 0.0, 0.0, 0.0, 0.0, 0.0, 0.0, 0.0, 0.0, 0.0, 0.0, 0.0, 0.0, 0.0, 0.0, 0.0, 0.0, 0.0, 0.0, 0.0, 0.0, 0.0, 0.0, 0.0, 0.0, 0.0, 0.0, 0.0, 0.0, 0.0, 0.0, 0.0, 0.0, 0.0, 0.0, 0.0, 0.0, 0.0, 0.0, 0.0, 0.0, 0.0, 0.0, 0.0, 0.0, 0.0, 0.0, 0.0, 0.0, 0.0, 0.0, 0.0, 0.0, 0.0, 0.0, 0.0, 0.0, 0.0, 0.0, 0.0, 0.0, 0.0, 0.0, 0.0, 0.0, 0.0, 0.0, 0.0, 0.0, 0.0, 0.0, 0.0, 0.0, 0.0, 0.0, 0.0, 0.0, 0.0, 0.0, 0.0, 0.0, 0.0, 0.0, 0.0, 0.0, 0.0, 0.0, 0.0, 0.0, 0.0, 0.0, 0.0, 0.0, 0.0, 0.0, 0.0, 0.0, 0.0, 0.0, 0.0, 0.0, 0.0, 0.0, 0.0, 0.0, 0.0, 0.0, 0.0, 0.0, 0.0, 0.0, 0.0, 0.0, 0.0, 0.0, 0.0, 0.0, 0.0, 0.0, 0.0, 0.0, 0.0, 0.0, 0.0, 0.0, 0.0, 0.0, 0.0, 0.0, 0.0, 0.0, 0.0, 0.0, 0.0, 0.0, 0.0, 0.0, 0.0, 0.0, 0.0, 0.0, 0.0, 0.0, 0.0, 0.0, 0.0, 0.0, 0.0, 0.0, 0.0, 0.0, 0.0, 0.375, 0.5312, 0.375, 0.5938, 0.375, 0.6562, 0.125, 0.6562, 0.125, 0.625, 0.125, 0.5938, 0.125, 0.5625, 0.125, 0.5, 0.375, 0.5, 0.625, 0.625, 0.875, 0.625, 0.875, 0.6562, 0.625, 0.6562, 0.375, 0.9609, 0.375, 0.9531, 0.375, 0.75, 0.5, 0.75, 0.5312, 0.75, 0.5625, 0.75, 0.625, 0.75, 0.625, 0.8125, 0.625, 0.8438, 0.625, 0.875, 0.625, 0.9062, 0.625, 1.0, 0.5, 1.0, 0.375, 1.0, 0.5, 0.125, 0.5, 0.1875, 0.4375, 0.1875, 0.4062, 0.1875, 0.0, 0.0, 0.0, 0.0, 0.4297, 0.2109, 0.4297, 0.2109, 0.4297, 0.2031, 0.4297, 0.1953, 0.4297, 0.1953, 0.4297, 0.1953, 0.4297, 0.2031, 0.4297, 0.2109, 0.4141, 0.1953, 0.4141, 0.1953, 0.4141, 0.2031, 0.4141, 0.2109, 0.4141, 0.2109, 0.4141, 0.2109, 0.4141, 0.2031, 0.4141, 0.1953, 0.4141, 0.2031, 0.4141, 0.1953, 0.4219, 0.1953, 0.4297, 0.1953, 0.4297, 0.2031, 0.4297, 0.2109, 0.4219, 0.2109, 0.4141, 0.2109, 0.5, 0.03125, 0.5, 0.03125, 0.5, 0.03125, 0.5, 0.03125, 0.5, 0.09375, 0.25, 0.04688, 0.25, 0.04688, 0.5, 0.09375, 0.4062, 0.03125, 0.4063, 0.03125, 0.4062, 0.03125, 0.4062, 0.03125, 0.4062, 0.09375, 0.4063, 0.09375, 0.4062, 0.09375, 0.4062, 0.09375, 0.4062, 0.03125, 0.4062, 0.03125, 0.4062, 0.03125, 0.4062, 0.03125, 0.4062, 0.09375, 0.4062, 0.09375, 0.4062, 0.09375, 0.4062, 0.09375, 0.4062, 0.09375, 0.4062, 0.03125, 0.4062, 0.03125, 0.4062, 0.09375, 0.5, 0.03125, 0.5, 0.03125, 0.0, 0.0, 0.0, 0.0, 0.0, 0.0, 0.0, 0.0, 0.0, 0.0, 0.0, 0.0, 0.0, 0.0, 0.0, 0.0, 0.0, 0.0, 0.0, 0.0, 0.0, 0.0, 0.0, 0.0, 0.0, 0.0, 0.0, 0.0, 0.0, 0.0, 0.0, 0.0, 0.0, 0.0, 0.0, 0.0, 0.0, 0.0, 0.0, 0.0, 0.0, 0.0, 0.0, 0.0, 0.0, 0.0, 0.0, 0.0, 0.0, 0.0, 0.0625, 0.01172, 0.125, 0.02344, 0.25, 0.04688, 0.5, 0.09375, 0.5, 0.0625, 0.0, 0.0, 0.0, 0.0, 0.0, 0.0, 0.0, 0.0, 0.0, 0.0, 0.0, 0.0, 0.0, 0.0, 0.5, 0.03125, 0.5, 0.03125, 0.0, 0.0, 0.0, 0.0, 0.0, 0.0, 0.0, 0.0, 0.0, 0.0, 0.5625, 0.125, 0.5312, 0.125, 0.0, 0.0, 0.0, 0.0, 0.0, 0.0, 0.0, 0.0, 0.0, 0.0, 0.0, 0.0, 0.0, 0.0, 0.0, 0.0, 0.0, 0.0, 0.0, 0.0, 0.0, 0.0, 0.625, 0.6562, 0.625, 0.125, 0.5625, 0.125, 0.0, 0.0, 0.0, 0.0, 0.0, 0.0, 0.0, 0.0, 0.0, 0.0, 0.0, 0.0, 0.0, 0.0, 0.0, 0.0, 0.0, 0.0, 0.0, 0.0, 0.0, 0.0, 0.0, 0.0, 0.0, 0.0, 0.0, 0.0, 0.0, 0.0, 0.0, 0.0, 0.0, 0.0, 0.0, 0.0, 0.0, 0.0, 0.0, 0.0, 0.0, 0.0, 0.0, 0.0, 0.0, 0.0, 0.0, 0.0, 0.0, 0.0, 0.0, 0.0, 0.0, 0.0, 0.0, 0.0, 0.0, 0.0, 0.0, 0.0, 0.0, 0.0, 0.0, 0.0, 0.0, 0.0, 0.0, 0.0, 0.0, 0.0, 0.0, 0.0, 0.0, 0.0, 0.0, 0.0, 0.0, 0.0, 0.0, 0.0, 0.0, 0.0, 0.0, 0.0, 0.0, 0.0, 0.0, 0.0, 0.0, 0.0, 0.0, 0.0, 0.0, 0.0, 0.0, 0.0, 0.0, 0.0, 0.0, 0.0, 0.0, 0.0, 0.0, 0.0, 0.0, 0.0, 0.0, 0.0, 0.0, 0.0, 0.0, 0.0, 0.0, 0.0, 0.0, 0.0, 0.0, 0.0, 0.0, 0.0, 0.0, 0.0, 0.0, 0.0, 0.0, 0.0, 0.0, 0.0, 0.0, 0.0, 0.0, 0.0, 0.0, 0.0, 0.0, 0.0, 0.0, 0.0, 0.0, 0.0, 0.0, 0.0, 0.0, 0.0, 0.0, 0.0, 0.0, 0.0, 0.0, 0.0, 0.0, 0.0, 0.0, 0.0, 0.0, 0.0, 0.0, 0.0, 0.0, 0.0, 0.0, 0.0, 0.0, 0.0, 0.4375, 0.1875, 0.0, 0.0, 0.0, 0.0, 0.0, 0.0, 0.4375, 0.1875, 0.0, 0.0, 0.0, 0.0, 0.0, 0.0, 0.0, 0.0, 0.0, 0.0, 0.0, 0.0, 0.0, 0.0, 0.0, 0.0, 0.0, 0.0, 0.0, 0.0, 0.0, 0.0, 0.0, 0.0, 0.0, 0.0, 0.0, 0.0, 0.0, 0.0, 0.0, 0.0, 0.0, 0.0, 0.0, 0.0, 0.0, 0.0, 0.4297, 0.1953, 0.4219, 0.1953, 0.4141, 0.1953, 0.0, 0.0, 0.0, 0.0, 0.4141, 0.1953, 0.4141, 0.2031, 0.4141, 0.2109, 0.0, 0.0, 0.4141, 0.2109, 0.4219, 0.2109, 0.4297, 0.2109, 0.0, 0.0, 0.0, 0.0, 0.4297, 0.2109, 0.4297, 0.2031, 0.4297, 0.1953, 0.0, 0.0, 0.0, 0.0, 0.0, 0.0, 0.0, 0.0, 0.0, 0.0, 0.0, 0.0, 0.0, 0.0, 0.375, 0.75, 0.375, 0.6562, 0.0, 0.0, 0.0, 0.0, 0.375, 0.75, 0.0, 0.0, 0.0, 0.0, 0.4688, 0.25, 0.4219, 0.1953, 0.4141, 0.1953, 0.4141, 0.1953, 0.4141, 0.1953, 0.4219, 0.1953, 0.4297, 0.1953, 0.4297, 0.1953, 0.4297, 0.1953, 0.4141, 0.2109, 0.4141, 0.2109, 0.4219, 0.2109, 0.4297, 0.2109, 0.4297, 0.2109, 0.4297, 0.2109, 0.4219, 0.2109, 0.4141, 0.2109])
me_cube.materials.append(mat_grey)
me_cube.materials.append(mat_lightgreenblue)
me_cube.materials.append(mat_black)
me_cube.materials.append(mat_lightgreen)
me_cube.materials.append(mat_darkblue)
me_cube.materials.append(mat_lightblue)
me_cube.use_remesh_preserve_volume = False
me_cube.use_remesh_preserve_attributes = False
me_cube.use_mirror_vertex_groups = False
me_cube.update()

# ---- objects
ob_cube = bpy.data.objects.new('Cube', me_cube)

# ---- transforms, parenting, visibility, modifiers, constraints
ob_cube.location = (0.0, 0.0, 0.0)
ob_cube.scale = (10.0, 10.0, 1.0)
ob_cube.lock_rotations_4d = False
ob_cube.empty_display_type = 'ARROWS'
ob_cube.lineart.crease_threshold = 0.0

# ---- collection membership
col_collection.objects.link(ob_cube)

# ---- scene / render settings (as saved in the file)
scene.frame_start = 1; scene.frame_end = 250; scene.frame_set(0)
scene.render.engine = 'BLENDER_EEVEE_NEXT'
scene.cycles.use_denoising = False
scene.cycles.samples = 128
scene.cycles.sampling_pattern = 'TABULATED_SOBOL'
scene.cycles.use_adaptive_sampling = False
scene.cycles.use_light_tree = False
scene.view_settings.view_transform = 'Filmic'
bpy.context.view_layer.update()

# ---- added for rendering (the .blend has no active camera and no usable light): camera, sun
cam_auto = bpy.data.cameras.new('AutoCamera')
cam_auto.lens = 50.0
cam_auto.sensor_width = 36.0
cam_auto.clip_end = 1000.0
ob_auto_camera = bpy.data.objects.new('AutoCamera', cam_auto)
scene.collection.objects.link(ob_auto_camera)
ob_auto_camera.location = (28.0724, -36.9869, 28.5158)
ob_auto_camera.rotation_euler = (1.09748, -7.21219e-08, 0.694738)
scene.camera = ob_auto_camera
light_auto_sun = bpy.data.lights.new('AutoSun', 'SUN')
light_auto_sun.energy = 3.0
light_auto_sun.angle = 0.0523599
ob_auto_sun = bpy.data.objects.new('AutoSun', light_auto_sun)
scene.collection.objects.link(ob_auto_sun)
ob_auto_sun.rotation_euler = (0.872665, 0.174533, 0.523599)
bpy.context.view_layer.update()
